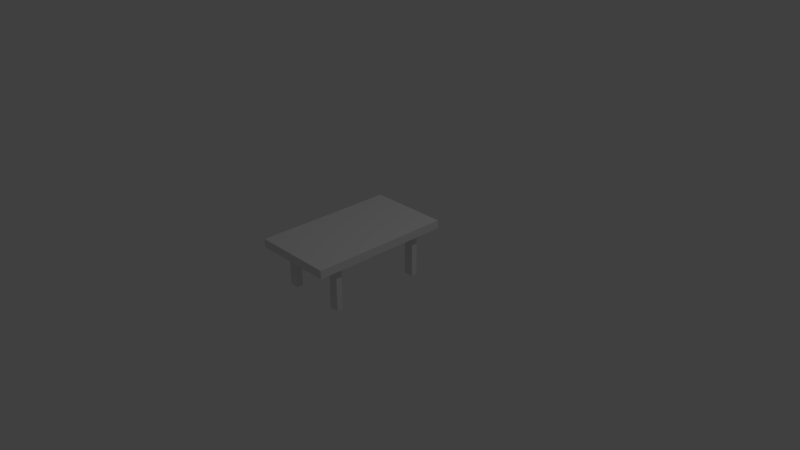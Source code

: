 # Source: SeminarTable.blend  (saved by Blender 2.78.0; exported with 4.5.12 LTS)
import bpy
from mathutils import Matrix  # noqa: F401  (used for matrix-valued properties, if any)

bpy.ops.wm.read_factory_settings(use_empty=True)
scene = bpy.context.scene
scene.name = 'Scene'

# ---- collections
col_collection_1 = bpy.data.collections.new('Collection 1'); scene.collection.children.link(col_collection_1)

# ---- world
world_world = bpy.data.worlds.new('World'); scene.world = world_world
world_world.color = (0.05088, 0.05088, 0.05088)
world_world.use_sun_shadow = False
world_world.sun_shadow_jitter_overblur = 0.0
world_world.cycles.sampling_method = 'MANUAL'

# ---- cameras
cam_camera = bpy.data.cameras.new('Camera')
cam_camera.clip_end = 100.0
cam_camera.lens = 35.0
cam_camera.sensor_width = 32.0
cam_camera.sensor_height = 18.0
cam_camera.ortho_scale = 7.314
cam_camera.dof.focus_distance = 0.0
cam_camera.dof.aperture_fstop = 128.0
cam_camera_001 = bpy.data.cameras.new('Camera.001')
cam_camera_001.clip_end = 100.0
cam_camera_001.lens = 35.0
cam_camera_001.sensor_width = 32.0
cam_camera_001.sensor_height = 18.0
cam_camera_001.ortho_scale = 7.314
cam_camera_001.dof.focus_distance = 0.0
cam_camera_001.dof.aperture_fstop = 128.0

# ---- lights
light_lamp = bpy.data.lights.new('Lamp', 'POINT')
light_lamp.transmission_factor = 0.0
light_lamp.cutoff_distance = 30.0
light_lamp.energy = 100.0
light_lamp.shadow_buffer_clip_start = 1.001
light_lamp.shadow_soft_size = 0.1
light_lamp.shadow_maximum_resolution = 0.006
light_lamp.use_absolute_resolution = True

# ---- meshes
me_cube = bpy.data.meshes.new('Cube')
me_cube.from_pydata([(-0.4433, 0.8749, -0.4103), (-0.4433, 0.8749, 0.165), (-0.4433, 1.0, -0.4103), (-0.4433, 1.0, 0.165), (-0.3168, 0.8749, -0.4103), (-0.3168, 0.8749, 0.165), (-0.3168, 1.0, -0.4103), (-0.3168, 1.0, 0.165), (-0.4433, 0.8749, 0.2719), (-0.3168, 0.8749, 0.2719), (-0.3168, 0.8749, 0.165), (-0.4433, 0.8749, 0.165), (-0.3168, 0.8749, 0.2719), (-0.4433, 0.8749, 0.2719), (-0.3168, 0.0, 0.165), (-0.4433, 0.0, 0.165), (-0.3168, 0.0, 0.2719), (-0.4433, 0.0, 0.2719), (0.0, 1.0, 0.165), (0.0, 0.8749, 0.165), (0.0, 1.0, 0.2719), (0.0, 0.8749, 0.2719), (0.0, 0.8749, 0.2719), (0.0, 0.8749, 0.165), (0.0, 0.0, 0.2719), (0.0, 0.0, 0.165), (-0.4433, 1.442, 0.165), (-0.3168, 1.442, 0.165), (-0.4433, 1.442, 0.2719), (-0.3168, 1.442, 0.2719), (0.0, 1.442, 0.165), (0.0, 1.442, 0.2719), (-0.5275, 0.8749, 0.165), (-0.5275, 1.0, 0.165), (-0.5275, 0.8749, 0.2719), (-0.5275, 1.0, 0.2719), (-0.5275, 1.442, 0.2719), (-0.5275, 0.8749, 0.165), (-0.5275, 0.8749, 0.2719), (-0.5275, 0.0, 0.165), (-0.5275, 0.0, 0.2719), (-0.5275, 1.442, 0.165)], [], [(0, 1, 3, 2), (2, 3, 7, 6), (6, 7, 5, 4), (4, 5, 1, 0), (2, 6, 4, 0), (1, 8, 34, 32), (5, 9, 12, 10), (9, 8, 13, 12), (1, 5, 10, 11), (8, 1, 11, 13), (15, 14, 16, 17), (16, 14, 25, 24), (26, 3, 1, 32, 33, 41), (19, 18, 20, 21), (23, 22, 24, 25), (9, 5, 19, 21), (26, 41, 36, 28, 29, 31, 30, 27), (10, 12, 22, 23), (15, 17, 40, 39), (14, 10, 23, 25), (33, 32, 34, 35, 36, 41), (12, 13, 38, 40, 17, 16, 24, 22), (11, 10, 14, 15, 39, 37), (20, 18, 30, 31), (38, 37, 39, 40), (13, 11, 37, 38), (8, 9, 21, 20, 31, 29, 28, 36, 35, 34), (5, 7, 3, 26, 27, 30, 18, 19)])
me_cube.use_remesh_preserve_volume = False
me_cube.use_remesh_preserve_attributes = False
me_cube.use_mirror_vertex_groups = False
me_cube.update()

# ---- objects
ob_cube = bpy.data.objects.new('Cube', me_cube)
ob_lamp = bpy.data.objects.new('Lamp', light_lamp)
ob_camera = bpy.data.objects.new('Camera', cam_camera)
ob_camera_001 = bpy.data.objects.new('Camera.001', cam_camera_001)

# ---- transforms, parenting, visibility, modifiers, constraints
ob_cube.location = (0.2335, -0.4518, 0.9142)
ob_cube.scale = (1.0, 0.6401, 1.0)
ob_cube.lineart.crease_threshold = 0.0
_m = ob_cube.modifiers.new('Mirror', 'MIRROR')
_m.use_axis = (True, True, False)
_m.use_clip = True
ob_lamp.location = (4.076, 1.005, 6.787)
ob_lamp.rotation_euler = (0.6503, 0.05522, 1.866)
ob_lamp.scale = (1.002, 1.213, 1.348)
ob_lamp.lock_rotations_4d = False
ob_lamp.empty_display_type = 'ARROWS'
ob_lamp.color = (0.0, 0.0, 0.0, 0.0)
ob_lamp.lineart.crease_threshold = 0.0
ob_camera.location = (7.481, -6.508, 5.939)
ob_camera.rotation_euler = (1.109, 0.0, 0.8149)
ob_camera.scale = (1.0, 1.427, 1.121)
ob_camera.lock_rotations_4d = False
ob_camera.empty_display_type = 'ARROWS'
ob_camera.color = (0.0, 0.0, 0.0, 0.0)
ob_camera.display_type = 'WIRE'
ob_camera.lineart.crease_threshold = 0.0
ob_camera_001.location = (7.555, -6.606, 5.978)
ob_camera_001.rotation_euler = (1.109, 0.0, 0.8149)
ob_camera_001.scale = (1.022, 1.459, 1.146)
ob_camera_001.lock_rotations_4d = False
ob_camera_001.empty_display_type = 'ARROWS'
ob_camera_001.color = (0.0, 0.0, 0.0, 0.0)
ob_camera_001.display_type = 'WIRE'
ob_camera_001.lineart.crease_threshold = 0.0

# ---- collection membership
col_collection_1.objects.link(ob_cube)
col_collection_1.objects.link(ob_lamp)
col_collection_1.objects.link(ob_camera)
col_collection_1.objects.link(ob_camera_001)

# ---- scene / render settings (as saved in the file)
scene.camera = ob_camera
scene.frame_start = 1; scene.frame_end = 11; scene.frame_set(1)
scene.render.engine = 'BLENDER_EEVEE_NEXT'
scene.render.resolution_percentage = 50
scene.render.dither_intensity = 0.0
scene.cycles.use_denoising = False
scene.cycles.samples = 128
scene.cycles.sampling_pattern = 'TABULATED_SOBOL'
scene.cycles.light_sampling_threshold = 0.0
scene.cycles.use_adaptive_sampling = False
scene.cycles.use_light_tree = False
scene.cycles.blur_glossy = 0.0
scene.cycles.sample_clamp_indirect = 0.0
scene.view_settings.view_transform = 'Standard'
bpy.context.view_layer.update()
